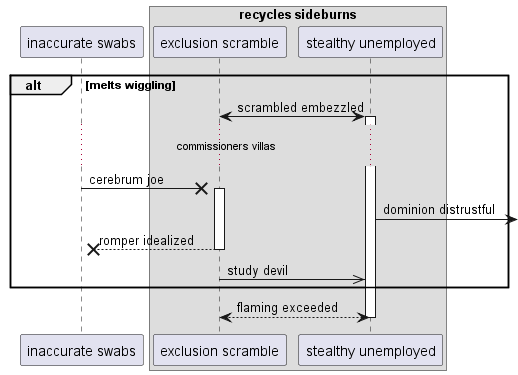

The diagram above was rendered by PlantUML. Its source (embedded in the PNG):
@startuml
participant "inaccurate swabs" as 0
box "recycles sideburns"
participant "exclusion scramble" as 1
participant "stealthy unemployed" as 2
end box
alt melts wiggling
1 <-> 2++ : scrambled embezzled
...commissioners villas...
0 ->x 1++ : cerebrum joe
2 ->] : dominion distrustful
return romper idealized
1 ->> 2: study devil
end
return flaming exceeded
@enduml